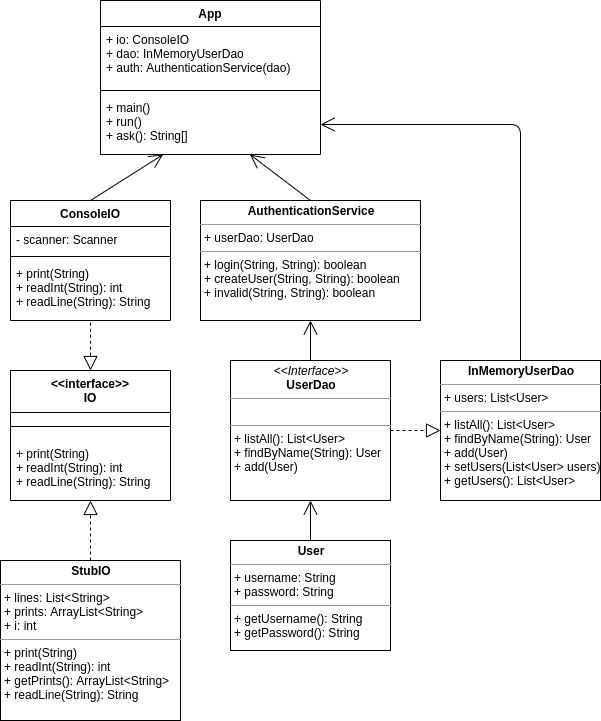

The diagram above was exported from draw.io. Its source (the exported page's mxGraphModel, read from the mxfile embedded in the PNG):
<mxGraphModel dx="454" dy="761" grid="1" gridSize="10" guides="1" tooltips="1" connect="1" arrows="1" fold="1" page="1" pageScale="1" pageWidth="827" pageHeight="1169" math="0" shadow="0">
  <root>
    <mxCell id="0" />
    <mxCell id="1" parent="0" />
    <mxCell id="2pY3LhVlHGpJptUw--jl-12" value="App" style="swimlane;fontStyle=1;align=center;verticalAlign=top;childLayout=stackLayout;horizontal=1;startSize=26;horizontalStack=0;resizeParent=1;resizeParentMax=0;resizeLast=0;collapsible=1;marginBottom=0;" vertex="1" parent="1">
      <mxGeometry x="300" y="210" width="220" height="154" as="geometry" />
    </mxCell>
    <mxCell id="2pY3LhVlHGpJptUw--jl-13" value="+ io: ConsoleIO&#10;+ dao: InMemoryUserDao&#10;+ auth: AuthenticationService(dao)" style="text;strokeColor=none;fillColor=none;align=left;verticalAlign=top;spacingLeft=4;spacingRight=4;overflow=hidden;rotatable=0;points=[[0,0.5],[1,0.5]];portConstraint=eastwest;" vertex="1" parent="2pY3LhVlHGpJptUw--jl-12">
      <mxGeometry y="26" width="220" height="60" as="geometry" />
    </mxCell>
    <mxCell id="2pY3LhVlHGpJptUw--jl-14" value="" style="line;strokeWidth=1;fillColor=none;align=left;verticalAlign=middle;spacingTop=-1;spacingLeft=3;spacingRight=3;rotatable=0;labelPosition=right;points=[];portConstraint=eastwest;" vertex="1" parent="2pY3LhVlHGpJptUw--jl-12">
      <mxGeometry y="86" width="220" height="8" as="geometry" />
    </mxCell>
    <mxCell id="2pY3LhVlHGpJptUw--jl-15" value="+ main()&#10;+ run()&#10;+ ask(): String[]" style="text;strokeColor=none;fillColor=none;align=left;verticalAlign=top;spacingLeft=4;spacingRight=4;overflow=hidden;rotatable=0;points=[[0,0.5],[1,0.5]];portConstraint=eastwest;" vertex="1" parent="2pY3LhVlHGpJptUw--jl-12">
      <mxGeometry y="94" width="220" height="60" as="geometry" />
    </mxCell>
    <mxCell id="2pY3LhVlHGpJptUw--jl-16" value="" style="endArrow=block;dashed=1;endFill=0;endSize=12;html=1;exitX=0.5;exitY=1.038;exitDx=0;exitDy=0;entryX=0.5;entryY=0;entryDx=0;entryDy=0;exitPerimeter=0;" edge="1" parent="1" source="2pY3LhVlHGpJptUw--jl-24" target="2pY3LhVlHGpJptUw--jl-17">
      <mxGeometry width="160" relative="1" as="geometry">
        <mxPoint x="330" y="310" as="sourcePoint" />
        <mxPoint x="490" y="310" as="targetPoint" />
      </mxGeometry>
    </mxCell>
    <mxCell id="2pY3LhVlHGpJptUw--jl-17" value="&lt;&lt;interface&gt;&gt;&#10;IO" style="swimlane;fontStyle=1;align=center;verticalAlign=top;childLayout=stackLayout;horizontal=1;startSize=42;horizontalStack=0;resizeParent=1;resizeParentMax=0;resizeLast=0;collapsible=1;marginBottom=0;" vertex="1" parent="1">
      <mxGeometry x="210" y="580" width="160" height="130" as="geometry" />
    </mxCell>
    <mxCell id="2pY3LhVlHGpJptUw--jl-19" value="" style="line;strokeWidth=1;fillColor=none;align=left;verticalAlign=middle;spacingTop=-1;spacingLeft=3;spacingRight=3;rotatable=0;labelPosition=right;points=[];portConstraint=eastwest;" vertex="1" parent="2pY3LhVlHGpJptUw--jl-17">
      <mxGeometry y="42" width="160" height="28" as="geometry" />
    </mxCell>
    <mxCell id="2pY3LhVlHGpJptUw--jl-20" value="+ print(String)&#10;+ readInt(String): int&#10;+ readLine(String): String" style="text;strokeColor=none;fillColor=none;align=left;verticalAlign=top;spacingLeft=4;spacingRight=4;overflow=hidden;rotatable=0;points=[[0,0.5],[1,0.5]];portConstraint=eastwest;" vertex="1" parent="2pY3LhVlHGpJptUw--jl-17">
      <mxGeometry y="70" width="160" height="60" as="geometry" />
    </mxCell>
    <mxCell id="2pY3LhVlHGpJptUw--jl-21" value="ConsoleIO" style="swimlane;fontStyle=1;align=center;verticalAlign=top;childLayout=stackLayout;horizontal=1;startSize=26;horizontalStack=0;resizeParent=1;resizeParentMax=0;resizeLast=0;collapsible=1;marginBottom=0;" vertex="1" parent="1">
      <mxGeometry x="210" y="410" width="160" height="120" as="geometry" />
    </mxCell>
    <mxCell id="2pY3LhVlHGpJptUw--jl-22" value="- scanner: Scanner" style="text;strokeColor=none;fillColor=none;align=left;verticalAlign=top;spacingLeft=4;spacingRight=4;overflow=hidden;rotatable=0;points=[[0,0.5],[1,0.5]];portConstraint=eastwest;" vertex="1" parent="2pY3LhVlHGpJptUw--jl-21">
      <mxGeometry y="26" width="160" height="26" as="geometry" />
    </mxCell>
    <mxCell id="2pY3LhVlHGpJptUw--jl-23" value="" style="line;strokeWidth=1;fillColor=none;align=left;verticalAlign=middle;spacingTop=-1;spacingLeft=3;spacingRight=3;rotatable=0;labelPosition=right;points=[];portConstraint=eastwest;" vertex="1" parent="2pY3LhVlHGpJptUw--jl-21">
      <mxGeometry y="52" width="160" height="8" as="geometry" />
    </mxCell>
    <mxCell id="2pY3LhVlHGpJptUw--jl-24" value="+ print(String)&#10;+ readInt(String): int&#10;+ readLine(String): String" style="text;strokeColor=none;fillColor=none;align=left;verticalAlign=top;spacingLeft=4;spacingRight=4;overflow=hidden;rotatable=0;points=[[0,0.5],[1,0.5]];portConstraint=eastwest;" vertex="1" parent="2pY3LhVlHGpJptUw--jl-21">
      <mxGeometry y="60" width="160" height="60" as="geometry" />
    </mxCell>
    <mxCell id="2pY3LhVlHGpJptUw--jl-25" value="" style="endArrow=open;endFill=1;endSize=12;html=1;exitX=0.5;exitY=0;exitDx=0;exitDy=0;" edge="1" parent="1" source="2pY3LhVlHGpJptUw--jl-21" target="2pY3LhVlHGpJptUw--jl-15">
      <mxGeometry width="160" relative="1" as="geometry">
        <mxPoint x="330" y="310" as="sourcePoint" />
        <mxPoint x="490" y="310" as="targetPoint" />
      </mxGeometry>
    </mxCell>
    <mxCell id="2pY3LhVlHGpJptUw--jl-26" value="&lt;p style=&quot;margin: 0px ; margin-top: 4px ; text-align: center&quot;&gt;&lt;b&gt;AuthenticationService&lt;/b&gt;&lt;/p&gt;&lt;hr size=&quot;1&quot;&gt;&lt;p style=&quot;margin: 0px ; margin-left: 4px&quot;&gt;+ userDao: UserDao&lt;/p&gt;&lt;hr size=&quot;1&quot;&gt;&lt;p style=&quot;margin: 0px ; margin-left: 4px&quot;&gt;+ login(String, String): boolean&lt;/p&gt;&lt;p style=&quot;margin: 0px ; margin-left: 4px&quot;&gt;+ createUser(String, String): boolean&lt;/p&gt;&lt;p style=&quot;margin: 0px ; margin-left: 4px&quot;&gt;+ invalid(String, String): boolean&lt;/p&gt;" style="verticalAlign=top;align=left;overflow=fill;fontSize=12;fontFamily=Helvetica;html=1;" vertex="1" parent="1">
      <mxGeometry x="400" y="410" width="220" height="120" as="geometry" />
    </mxCell>
    <mxCell id="2pY3LhVlHGpJptUw--jl-27" value="&lt;p style=&quot;margin: 4px 0px 0px ; text-align: center&quot;&gt;&lt;b&gt;User&lt;/b&gt;&lt;/p&gt;&lt;hr size=&quot;1&quot;&gt;&lt;p style=&quot;margin: 0px 0px 0px 4px&quot;&gt;+ username: String&lt;br&gt;+ password: String&lt;/p&gt;&lt;hr size=&quot;1&quot;&gt;&lt;p style=&quot;margin: 0px 0px 0px 4px&quot;&gt;+ getUsername(): String&lt;br&gt;+ getPassword(): String&lt;/p&gt;" style="verticalAlign=top;align=left;overflow=fill;fontSize=12;fontFamily=Helvetica;html=1;" vertex="1" parent="1">
      <mxGeometry x="430" y="750" width="160" height="110" as="geometry" />
    </mxCell>
    <mxCell id="2pY3LhVlHGpJptUw--jl-28" value="&lt;p style=&quot;margin: 0px ; margin-top: 4px ; text-align: center&quot;&gt;&lt;i&gt;&amp;lt;&amp;lt;Interface&amp;gt;&amp;gt;&lt;/i&gt;&lt;br&gt;&lt;b&gt;UserDao&lt;/b&gt;&lt;/p&gt;&lt;hr size=&quot;1&quot;&gt;&lt;p style=&quot;margin: 0px ; margin-left: 4px&quot;&gt;&lt;br&gt;&lt;/p&gt;&lt;hr size=&quot;1&quot;&gt;&lt;p style=&quot;margin: 0px ; margin-left: 4px&quot;&gt;+ listAll(): List&amp;lt;User&amp;gt;&lt;/p&gt;&lt;p style=&quot;margin: 0px ; margin-left: 4px&quot;&gt;+ findByName(String): User&lt;br&gt;+ add(User)&lt;/p&gt;" style="verticalAlign=top;align=left;overflow=fill;fontSize=12;fontFamily=Helvetica;html=1;" vertex="1" parent="1">
      <mxGeometry x="430" y="570" width="160" height="140" as="geometry" />
    </mxCell>
    <mxCell id="2pY3LhVlHGpJptUw--jl-29" value="" style="endArrow=open;endFill=1;endSize=12;html=1;exitX=0.5;exitY=0;exitDx=0;exitDy=0;" edge="1" parent="1" source="2pY3LhVlHGpJptUw--jl-26" target="2pY3LhVlHGpJptUw--jl-15">
      <mxGeometry width="160" relative="1" as="geometry">
        <mxPoint x="330" y="610" as="sourcePoint" />
        <mxPoint x="406" y="349" as="targetPoint" />
      </mxGeometry>
    </mxCell>
    <mxCell id="2pY3LhVlHGpJptUw--jl-30" value="" style="endArrow=open;endFill=1;endSize=12;html=1;exitX=0.5;exitY=0;exitDx=0;exitDy=0;entryX=0.5;entryY=1;entryDx=0;entryDy=0;" edge="1" parent="1" source="2pY3LhVlHGpJptUw--jl-27" target="2pY3LhVlHGpJptUw--jl-28">
      <mxGeometry width="160" relative="1" as="geometry">
        <mxPoint x="330" y="610" as="sourcePoint" />
        <mxPoint x="490" y="610" as="targetPoint" />
      </mxGeometry>
    </mxCell>
    <mxCell id="2pY3LhVlHGpJptUw--jl-31" value="" style="endArrow=open;endFill=1;endSize=12;html=1;entryX=0.5;entryY=1;entryDx=0;entryDy=0;exitX=0.5;exitY=0;exitDx=0;exitDy=0;" edge="1" parent="1" source="2pY3LhVlHGpJptUw--jl-28" target="2pY3LhVlHGpJptUw--jl-26">
      <mxGeometry width="160" relative="1" as="geometry">
        <mxPoint x="330" y="610" as="sourcePoint" />
        <mxPoint x="490" y="610" as="targetPoint" />
      </mxGeometry>
    </mxCell>
    <mxCell id="2pY3LhVlHGpJptUw--jl-32" value="&lt;p style=&quot;margin: 0px ; margin-top: 4px ; text-align: center&quot;&gt;&lt;b&gt;InMemoryUserDao&lt;/b&gt;&lt;/p&gt;&lt;hr size=&quot;1&quot;&gt;&lt;p style=&quot;margin: 0px ; margin-left: 4px&quot;&gt;+ users: List&amp;lt;User&amp;gt;&lt;/p&gt;&lt;hr size=&quot;1&quot;&gt;&lt;p style=&quot;margin: 0px ; margin-left: 4px&quot;&gt;+ listAll(): List&amp;lt;User&amp;gt;&lt;/p&gt;&lt;p style=&quot;margin: 0px ; margin-left: 4px&quot;&gt;+ findByName(String): User&lt;/p&gt;&lt;p style=&quot;margin: 0px ; margin-left: 4px&quot;&gt;+ add(User)&lt;/p&gt;&lt;p style=&quot;margin: 0px ; margin-left: 4px&quot;&gt;+ setUsers(List&amp;lt;User&amp;gt; users)&lt;/p&gt;&lt;p style=&quot;margin: 0px ; margin-left: 4px&quot;&gt;+ getUsers(): List&amp;lt;User&amp;gt;&lt;/p&gt;" style="verticalAlign=top;align=left;overflow=fill;fontSize=12;fontFamily=Helvetica;html=1;" vertex="1" parent="1">
      <mxGeometry x="640" y="570" width="160" height="140" as="geometry" />
    </mxCell>
    <mxCell id="2pY3LhVlHGpJptUw--jl-33" value="" style="endArrow=block;dashed=1;endFill=0;endSize=12;html=1;entryX=0;entryY=0.5;entryDx=0;entryDy=0;exitX=1;exitY=0.5;exitDx=0;exitDy=0;" edge="1" parent="1" source="2pY3LhVlHGpJptUw--jl-28" target="2pY3LhVlHGpJptUw--jl-32">
      <mxGeometry width="160" relative="1" as="geometry">
        <mxPoint x="470" y="570" as="sourcePoint" />
        <mxPoint x="630" y="570" as="targetPoint" />
      </mxGeometry>
    </mxCell>
    <mxCell id="2pY3LhVlHGpJptUw--jl-34" value="&lt;p style=&quot;margin: 0px ; margin-top: 4px ; text-align: center&quot;&gt;&lt;b&gt;StubIO&lt;/b&gt;&lt;/p&gt;&lt;hr size=&quot;1&quot;&gt;&lt;p style=&quot;margin: 0px ; margin-left: 4px&quot;&gt;+ lines: List&amp;lt;String&amp;gt;&lt;/p&gt;&lt;p style=&quot;margin: 0px ; margin-left: 4px&quot;&gt;+ prints: ArrayList&amp;lt;String&amp;gt;&lt;/p&gt;&lt;p style=&quot;margin: 0px ; margin-left: 4px&quot;&gt;+ i: int&lt;/p&gt;&lt;hr size=&quot;1&quot;&gt;&lt;p style=&quot;margin: 0px ; margin-left: 4px&quot;&gt;+ print(String)&lt;/p&gt;&lt;p style=&quot;margin: 0px ; margin-left: 4px&quot;&gt;+ readInt(String): int&lt;/p&gt;&lt;p style=&quot;margin: 0px ; margin-left: 4px&quot;&gt;+ getPrints(): ArrayList&amp;lt;String&amp;gt;&lt;/p&gt;&lt;p style=&quot;margin: 0px ; margin-left: 4px&quot;&gt;+ readLine(String): String&lt;/p&gt;" style="verticalAlign=top;align=left;overflow=fill;fontSize=12;fontFamily=Helvetica;html=1;" vertex="1" parent="1">
      <mxGeometry x="200" y="770" width="180" height="160" as="geometry" />
    </mxCell>
    <mxCell id="2pY3LhVlHGpJptUw--jl-35" value="" style="endArrow=block;dashed=1;endFill=0;endSize=12;html=1;exitX=0.5;exitY=0;exitDx=0;exitDy=0;" edge="1" parent="1" source="2pY3LhVlHGpJptUw--jl-34" target="2pY3LhVlHGpJptUw--jl-20">
      <mxGeometry width="160" relative="1" as="geometry">
        <mxPoint x="110" y="680" as="sourcePoint" />
        <mxPoint x="270" y="730" as="targetPoint" />
      </mxGeometry>
    </mxCell>
    <mxCell id="2pY3LhVlHGpJptUw--jl-36" value="" style="endArrow=open;endFill=1;endSize=12;html=1;entryX=1;entryY=0.5;entryDx=0;entryDy=0;exitX=0.5;exitY=0;exitDx=0;exitDy=0;" edge="1" parent="1" source="2pY3LhVlHGpJptUw--jl-32" target="2pY3LhVlHGpJptUw--jl-15">
      <mxGeometry width="160" relative="1" as="geometry">
        <mxPoint x="540" y="560" as="sourcePoint" />
        <mxPoint x="700" y="560" as="targetPoint" />
        <Array as="points">
          <mxPoint x="720" y="334" />
        </Array>
      </mxGeometry>
    </mxCell>
  </root>
</mxGraphModel>